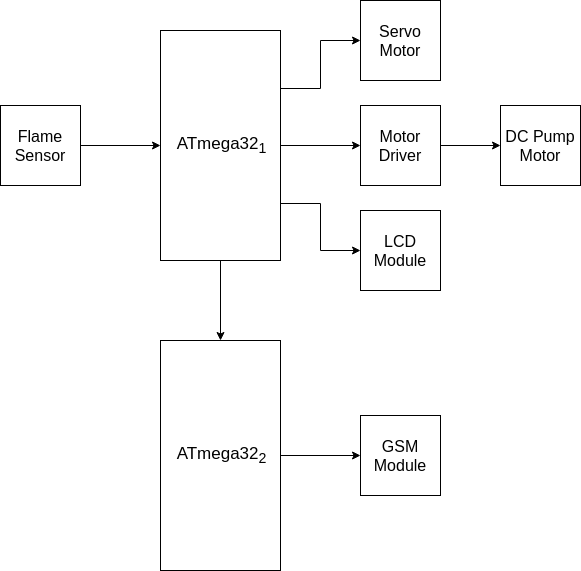

The diagram above was exported from draw.io. Its source (the exported page's mxGraphModel, read from the mxfile embedded in the PNG):
<mxGraphModel dx="1244" dy="661" grid="1" gridSize="10" guides="1" tooltips="1" connect="1" arrows="1" fold="1" page="1" pageScale="1" pageWidth="850" pageHeight="1100" math="0" shadow="0">
  <root>
    <mxCell id="0" />
    <mxCell id="1" parent="0" />
    <mxCell id="cxcgKVHeoDr9gvhSsfFG-4" style="edgeStyle=orthogonalEdgeStyle;rounded=0;orthogonalLoop=1;jettySize=auto;html=1;entryX=0.5;entryY=0;entryDx=0;entryDy=0;" edge="1" parent="1" source="cxcgKVHeoDr9gvhSsfFG-2" target="cxcgKVHeoDr9gvhSsfFG-3">
      <mxGeometry relative="1" as="geometry" />
    </mxCell>
    <mxCell id="cxcgKVHeoDr9gvhSsfFG-8" style="edgeStyle=orthogonalEdgeStyle;rounded=0;orthogonalLoop=1;jettySize=auto;html=1;exitX=1;exitY=0.25;exitDx=0;exitDy=0;entryX=0;entryY=0.5;entryDx=0;entryDy=0;" edge="1" parent="1" source="cxcgKVHeoDr9gvhSsfFG-2" target="cxcgKVHeoDr9gvhSsfFG-7">
      <mxGeometry relative="1" as="geometry" />
    </mxCell>
    <mxCell id="cxcgKVHeoDr9gvhSsfFG-10" style="edgeStyle=orthogonalEdgeStyle;rounded=0;orthogonalLoop=1;jettySize=auto;html=1;exitX=1;exitY=0.5;exitDx=0;exitDy=0;" edge="1" parent="1" source="cxcgKVHeoDr9gvhSsfFG-2" target="cxcgKVHeoDr9gvhSsfFG-9">
      <mxGeometry relative="1" as="geometry" />
    </mxCell>
    <mxCell id="cxcgKVHeoDr9gvhSsfFG-12" style="edgeStyle=orthogonalEdgeStyle;rounded=0;orthogonalLoop=1;jettySize=auto;html=1;exitX=1;exitY=0.75;exitDx=0;exitDy=0;entryX=0;entryY=0.5;entryDx=0;entryDy=0;" edge="1" parent="1" source="cxcgKVHeoDr9gvhSsfFG-2" target="cxcgKVHeoDr9gvhSsfFG-11">
      <mxGeometry relative="1" as="geometry" />
    </mxCell>
    <mxCell id="cxcgKVHeoDr9gvhSsfFG-2" value="&lt;font style=&quot;font-size: 17px&quot;&gt;ATmega32&lt;sub&gt;1&lt;/sub&gt;&lt;/font&gt;" style="rounded=0;whiteSpace=wrap;html=1;" vertex="1" parent="1">
      <mxGeometry x="320" y="90" width="120" height="230" as="geometry" />
    </mxCell>
    <mxCell id="cxcgKVHeoDr9gvhSsfFG-17" style="edgeStyle=orthogonalEdgeStyle;rounded=0;orthogonalLoop=1;jettySize=auto;html=1;entryX=0;entryY=0.5;entryDx=0;entryDy=0;" edge="1" parent="1" source="cxcgKVHeoDr9gvhSsfFG-3" target="cxcgKVHeoDr9gvhSsfFG-15">
      <mxGeometry relative="1" as="geometry" />
    </mxCell>
    <mxCell id="cxcgKVHeoDr9gvhSsfFG-3" value="&lt;font style=&quot;font-size: 17px&quot;&gt;ATmega32&lt;sub&gt;2&lt;/sub&gt;&lt;/font&gt;" style="rounded=0;whiteSpace=wrap;html=1;" vertex="1" parent="1">
      <mxGeometry x="320" y="400" width="120" height="230" as="geometry" />
    </mxCell>
    <mxCell id="cxcgKVHeoDr9gvhSsfFG-6" style="edgeStyle=orthogonalEdgeStyle;rounded=0;orthogonalLoop=1;jettySize=auto;html=1;entryX=0;entryY=0.5;entryDx=0;entryDy=0;" edge="1" parent="1" source="cxcgKVHeoDr9gvhSsfFG-5" target="cxcgKVHeoDr9gvhSsfFG-2">
      <mxGeometry relative="1" as="geometry" />
    </mxCell>
    <mxCell id="cxcgKVHeoDr9gvhSsfFG-5" value="&lt;font style=&quot;font-size: 16px&quot;&gt;Flame Sensor&lt;/font&gt;" style="whiteSpace=wrap;html=1;aspect=fixed;" vertex="1" parent="1">
      <mxGeometry x="160" y="165" width="80" height="80" as="geometry" />
    </mxCell>
    <mxCell id="cxcgKVHeoDr9gvhSsfFG-7" value="&lt;font style=&quot;font-size: 16px&quot;&gt;Servo Motor&lt;/font&gt;" style="whiteSpace=wrap;html=1;aspect=fixed;" vertex="1" parent="1">
      <mxGeometry x="520" y="60" width="80" height="80" as="geometry" />
    </mxCell>
    <mxCell id="cxcgKVHeoDr9gvhSsfFG-14" style="edgeStyle=orthogonalEdgeStyle;rounded=0;orthogonalLoop=1;jettySize=auto;html=1;entryX=0;entryY=0.5;entryDx=0;entryDy=0;" edge="1" parent="1" source="cxcgKVHeoDr9gvhSsfFG-9" target="cxcgKVHeoDr9gvhSsfFG-13">
      <mxGeometry relative="1" as="geometry" />
    </mxCell>
    <mxCell id="cxcgKVHeoDr9gvhSsfFG-9" value="&lt;font style=&quot;font-size: 16px&quot;&gt;Motor Driver&lt;/font&gt;" style="whiteSpace=wrap;html=1;aspect=fixed;" vertex="1" parent="1">
      <mxGeometry x="520" y="165" width="80" height="80" as="geometry" />
    </mxCell>
    <mxCell id="cxcgKVHeoDr9gvhSsfFG-11" value="&lt;font style=&quot;font-size: 16px&quot;&gt;LCD Module&lt;/font&gt;" style="whiteSpace=wrap;html=1;aspect=fixed;" vertex="1" parent="1">
      <mxGeometry x="520" y="270" width="80" height="80" as="geometry" />
    </mxCell>
    <mxCell id="cxcgKVHeoDr9gvhSsfFG-13" value="&lt;font style=&quot;font-size: 16px&quot;&gt;DC Pump Motor&lt;/font&gt;" style="whiteSpace=wrap;html=1;aspect=fixed;" vertex="1" parent="1">
      <mxGeometry x="660" y="165" width="80" height="80" as="geometry" />
    </mxCell>
    <mxCell id="cxcgKVHeoDr9gvhSsfFG-15" value="&lt;font style=&quot;font-size: 16px&quot;&gt;GSM Module&lt;/font&gt;" style="whiteSpace=wrap;html=1;aspect=fixed;" vertex="1" parent="1">
      <mxGeometry x="520" y="475" width="80" height="80" as="geometry" />
    </mxCell>
  </root>
</mxGraphModel>